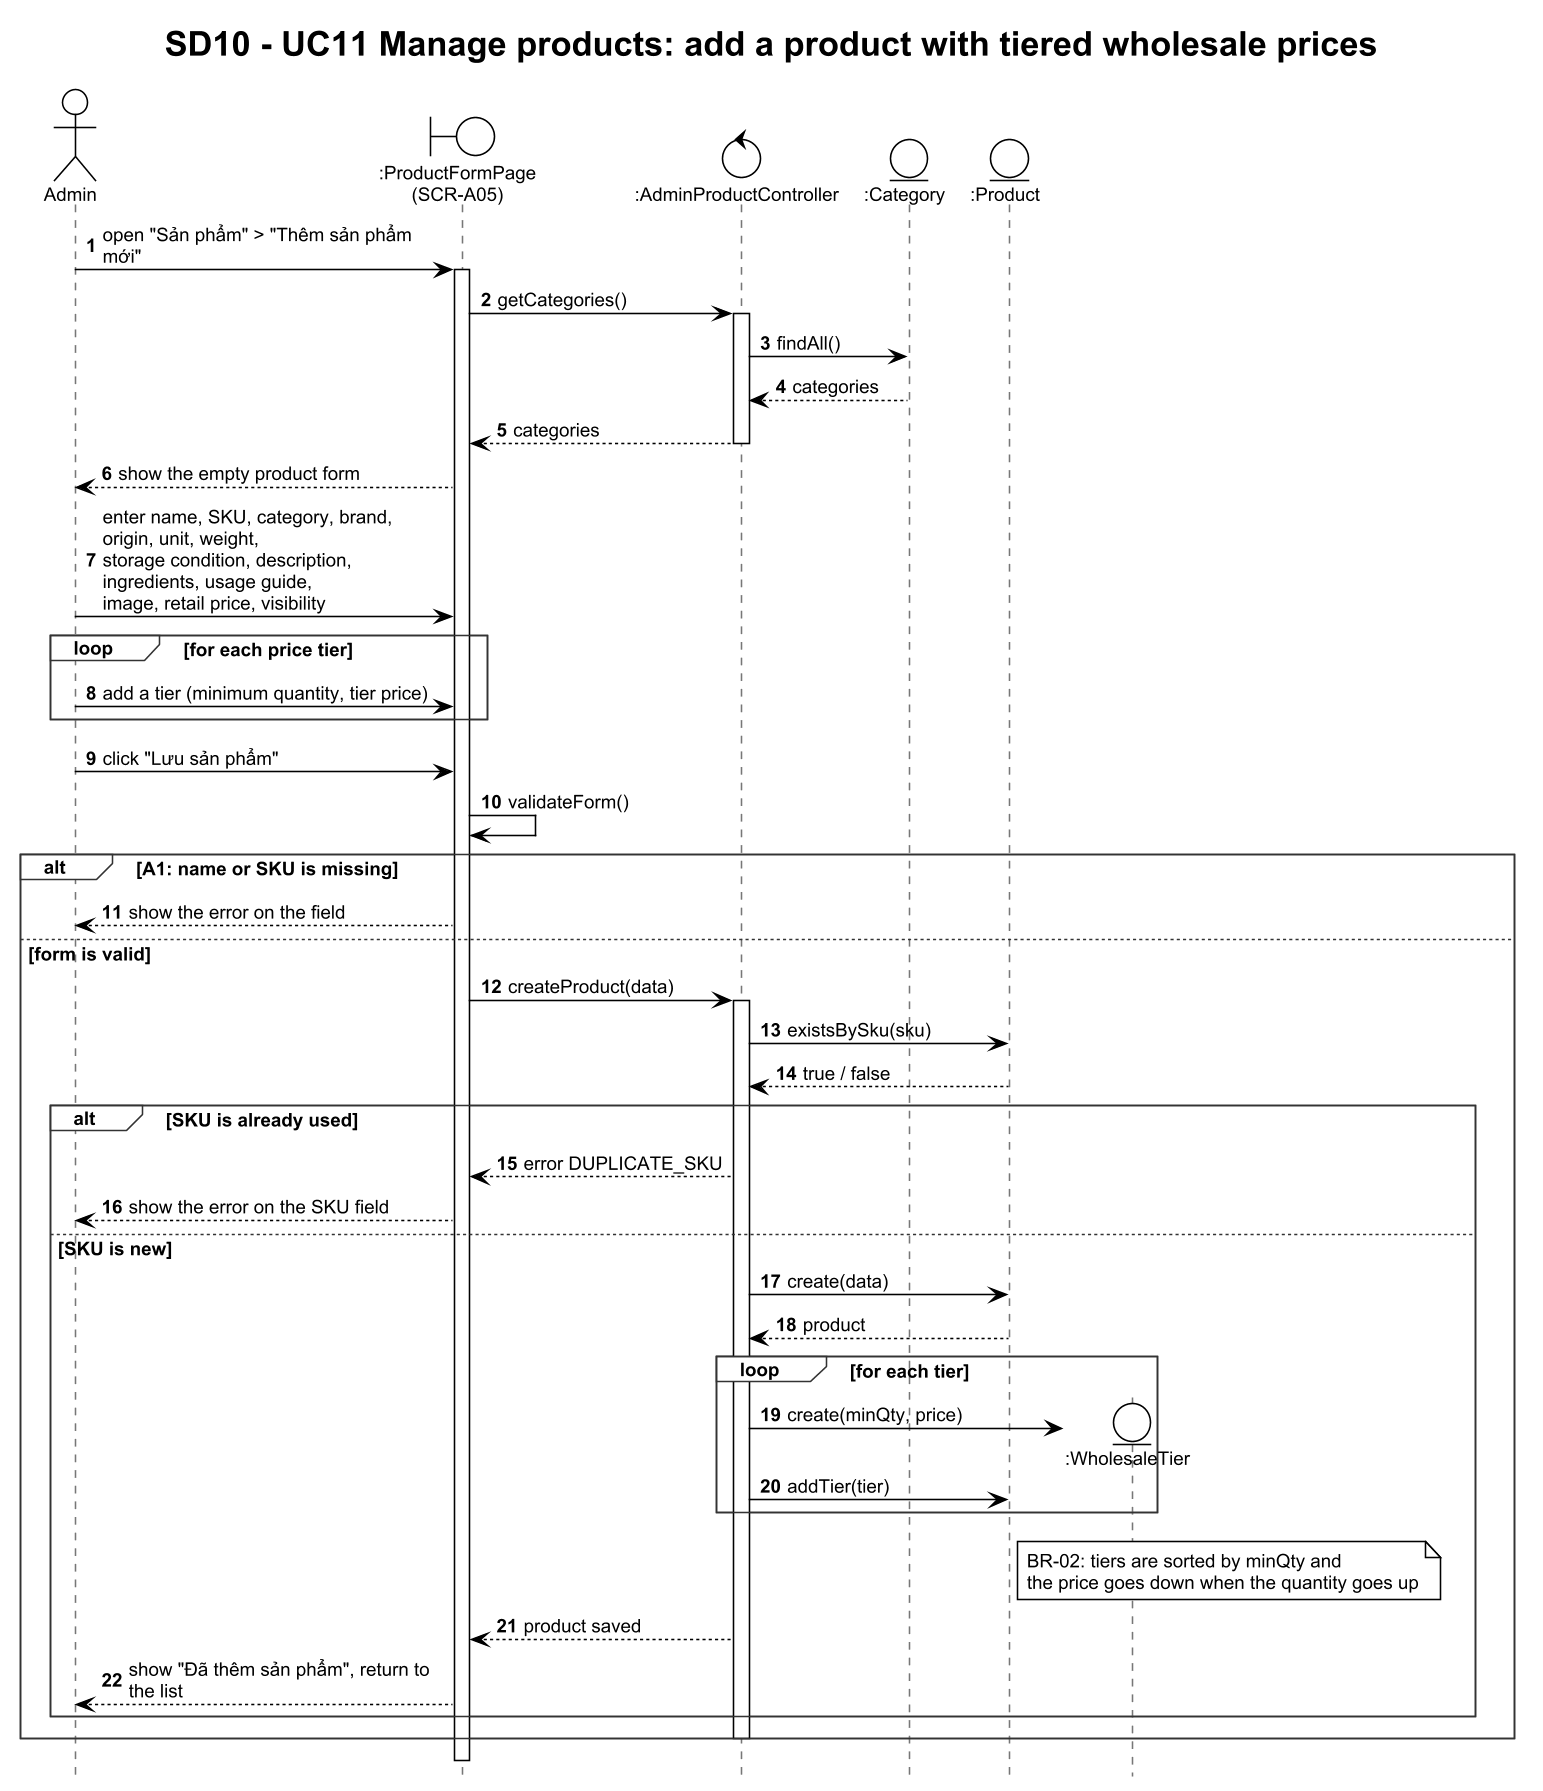

The diagram above was rendered by PlantUML. Its source (embedded in the PNG):
@startuml SD10_UC11_AddProduct
!theme plain
skinparam dpi 150
skinparam defaultFontName Arial
skinparam defaultFontSize 12
skinparam shadowing false
skinparam sequenceMessageAlign left
skinparam responseMessageBelowArrow true
skinparam maxMessageSize 210
skinparam sequence {
  LifeLineBorderColor #777777
  GroupBorderColor #333333
  GroupHeaderFontStyle bold
}
hide footbox
autonumber
title SD10 - UC11 Manage products: add a product with tiered wholesale prices
actor "Admin" as A
boundary ":ProductFormPage\n(SCR-A05)" as UI
control ":AdminProductController" as C
entity ":Category" as CAT
entity ":Product" as P
entity ":WholesaleTier" as T

A -> UI : open "Sản phẩm" > "Thêm sản phẩm mới"
activate UI
UI -> C : getCategories()
activate C
C -> CAT : findAll()
CAT --> C : categories
C --> UI : categories
deactivate C
UI --> A : show the empty product form
A -> UI : enter name, SKU, category, brand, origin, unit, weight,\nstorage condition, description, ingredients, usage guide,\nimage, retail price, visibility
loop for each price tier
  A -> UI : add a tier (minimum quantity, tier price)
end
A -> UI : click "Lưu sản phẩm"
UI -> UI : validateForm()
alt A1: name or SKU is missing
  UI --> A : show the error on the field
else form is valid
  UI -> C : createProduct(data)
  activate C
  C -> P : existsBySku(sku)
  P --> C : true / false
  alt SKU is already used
    C --> UI : error DUPLICATE_SKU
    UI --> A : show the error on the SKU field
  else SKU is new
    C -> P : create(data)
    P --> C : product
    loop for each tier
      C -> T ** : create(minQty, price)
      C -> P : addTier(tier)
    end
    note right of P
      BR-02: tiers are sorted by minQty and
      the price goes down when the quantity goes up
    end note
    C --> UI : product saved
    UI --> A : show "Đã thêm sản phẩm", return to the list
  end
  deactivate C
end
deactivate UI
@enduml